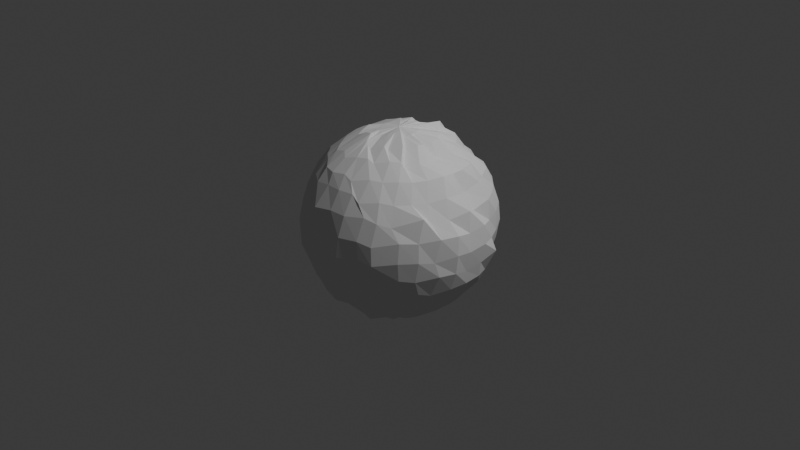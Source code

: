# Source: WobblySphere.blend  (saved by Blender 4.4.32; exported with 4.5.12 LTS)
import bpy
from mathutils import Matrix  # noqa: F401  (used for matrix-valued properties, if any)

bpy.ops.wm.read_factory_settings(use_empty=True)
scene = bpy.context.scene
scene.name = 'Scene'

# ---- collections
col_collection = bpy.data.collections.new('Collection'); scene.collection.children.link(col_collection)

# ---- materials (node trees are filled in below, after node groups)
mat_material = bpy.data.materials.new('Material')
mat_material.alpha_threshold = 0.0
mat_material.roughness = 0.5
mat_material.line_color = (0.0, 0.0, 0.0, 1.0)

# ---- node groups
ng_geometry_nodes = bpy.data.node_groups.new('Geometry Nodes', 'GeometryNodeTree')
_s = ng_geometry_nodes.interface.new_socket(name='Geometry', in_out='OUTPUT', socket_type='NodeSocketGeometry')
_s = ng_geometry_nodes.interface.new_socket(name='UV Map', in_out='OUTPUT', socket_type='NodeSocketVector')
_s = ng_geometry_nodes.interface.new_socket(name='Geometry', in_out='INPUT', socket_type='NodeSocketGeometry')
ng_geometry_nodes.is_modifier = True
_N = ng_geometry_nodes.nodes; _L = ng_geometry_nodes.links
n0 = _N.new('NodeGroupInput'); n0.name = 'Group Input'; n0.location = (-564, 75)
n1 = _N.new('NodeGroupOutput'); n1.name = 'Group Output'; n1.location = (415, 102)
n1.inputs[1].default_value = (0.0, 0.0, 0.0)
n2 = _N.new('GeometryNodeMeshUVSphere'); n2.name = 'UV Sphere'; n2.location = (-254, 97)
n3 = _N.new('GeometryNodeSetPosition'); n3.name = 'Set Position'; n3.location = (192, 98)
n4 = _N.new('ShaderNodeTexNoise'); n4.name = 'Noise Texture'; n4.location = (-338, -81)
n4.noise_dimensions = '4D'
n4.inputs[4].default_value = 1.0
n5 = _N.new('ShaderNodeVectorMath'); n5.name = 'Vector Math'; n5.location = (-168, -58)
n5.operation = 'SUBTRACT'
n5.inputs[1].default_value = (0.5, 0.5, 0.5)
n6 = _N.new('ShaderNodeVectorMath'); n6.name = 'Vector Math.001'; n6.location = (8, -9)
n6.operation = 'SCALE'
n6.inputs[3].default_value = 0.3
n7 = _N.new('GeometryNodeInputSceneTime'); n7.name = 'Scene Time'; n7.location = (-591, -217)
_L.new(n3.outputs[0], n1.inputs[0])
_L.new(n2.outputs[0], n3.inputs[0])
_L.new(n6.outputs[0], n3.inputs[3])
_L.new(n4.outputs[0], n5.inputs[0])
_L.new(n5.outputs[0], n6.inputs[0])
_L.new(n7.outputs[1], n4.inputs[1])
n1.is_active_output = True

# ---- material node trees
mat_material.use_nodes = True; mat_material.node_tree.nodes.clear()
_N = mat_material.node_tree.nodes; _L = mat_material.node_tree.links
n0 = _N.new('ShaderNodeOutputMaterial'); n0.name = 'Material Output'; n0.location = (300, 300)
n1 = _N.new('ShaderNodeBsdfPrincipled'); n1.name = 'Principled BSDF'; n1.location = (10, 300)
n1.inputs[3].default_value = 1.45
_L.new(n1.outputs[0], n0.inputs[0])
n0.is_active_output = True

# ---- world
world_world = bpy.data.worlds.new('World'); scene.world = world_world
world_world.use_nodes = True; world_world.node_tree.nodes.clear()
_N = world_world.node_tree.nodes; _L = world_world.node_tree.links
n0 = _N.new('ShaderNodeOutputWorld'); n0.name = 'World Output'; n0.location = (300, 300)
n1 = _N.new('ShaderNodeBackground'); n1.name = 'Background'; n1.location = (10, 300)
n1.inputs[0].default_value = (0.05088, 0.05088, 0.05088, 1.0)
_L.new(n1.outputs[0], n0.inputs[0])
n0.is_active_output = True
world_world.color = (0.05088, 0.05088, 0.05088)
world_world.sun_shadow_jitter_overblur = 0.0

# ---- cameras
cam_camera = bpy.data.cameras.new('Camera')
cam_camera.clip_end = 100.0
cam_camera.ortho_scale = 7.314

# ---- lights
light_light = bpy.data.lights.new('Light', 'POINT')
light_light.energy = 1000.0
light_light.shadow_soft_size = 0.1

# ---- meshes
me_cube = bpy.data.meshes.new('Cube')
me_cube.from_pydata([(1.0, 1.0, 1.0), (1.0, 1.0, -1.0), (1.0, -1.0, 1.0), (1.0, -1.0, -1.0), (-1.0, 1.0, 1.0), (-1.0, 1.0, -1.0), (-1.0, -1.0, 1.0), (-1.0, -1.0, -1.0)], [], [(0, 4, 6, 2), (3, 2, 6, 7), (7, 6, 4, 5), (5, 1, 3, 7), (1, 0, 2, 3), (5, 4, 0, 1)])
_uv = me_cube.uv_layers.new(name='UVMap')
_uv.uv.foreach_set('vector', [0.625, 0.5, 0.875, 0.5, 0.875, 0.75, 0.625, 0.75, 0.375, 0.75, 0.625, 0.75, 0.625, 1.0, 0.375, 1.0, 0.375, 0.0, 0.625, 0.0, 0.625, 0.25, 0.375, 0.25, 0.125, 0.5, 0.375, 0.5, 0.375, 0.75, 0.125, 0.75, 0.375, 0.5, 0.625, 0.5, 0.625, 0.75, 0.375, 0.75, 0.375, 0.25, 0.625, 0.25, 0.625, 0.5, 0.375, 0.5])
me_cube.materials.append(mat_material)
me_cube.use_mirror_vertex_groups = False
me_cube.update()

# ---- objects
ob_cube = bpy.data.objects.new('Cube', me_cube)
ob_light = bpy.data.objects.new('Light', light_light)
ob_camera = bpy.data.objects.new('Camera', cam_camera)

# ---- transforms, parenting, visibility, modifiers, constraints
ob_cube.location = (0.0, 0.0, 0.0)
ob_cube.lock_rotations_4d = False
ob_cube.empty_display_type = 'ARROWS'
ob_cube.lineart.crease_threshold = 0.0
_m = ob_cube.modifiers.new('GeometryNodes', 'NODES')
_m.node_group = ng_geometry_nodes
ob_light.location = (4.076, 1.005, 5.904)
ob_light.rotation_euler = (0.6503, 0.05522, 1.866)
ob_light.lock_rotations_4d = False
ob_light.empty_display_type = 'ARROWS'
ob_light.color = (0.0, 0.0, 0.0, 0.0)
ob_light.lineart.crease_threshold = 0.0
ob_camera.location = (7.359, -6.926, 4.958)
ob_camera.rotation_euler = (1.109, 0.0, 0.8149)
ob_camera.lock_rotations_4d = False
ob_camera.empty_display_type = 'ARROWS'
ob_camera.color = (0.0, 0.0, 0.0, 0.0)
ob_camera.display_type = 'WIRE'
ob_camera.lineart.crease_threshold = 0.0

# ---- collection membership
col_collection.objects.link(ob_cube)
col_collection.objects.link(ob_light)
col_collection.objects.link(ob_camera)

# ---- scene / render settings (as saved in the file)
scene.camera = ob_camera
scene.frame_start = 1; scene.frame_end = 250; scene.frame_set(1)
scene.render.engine = 'BLENDER_EEVEE_NEXT'
bpy.context.view_layer.update()
